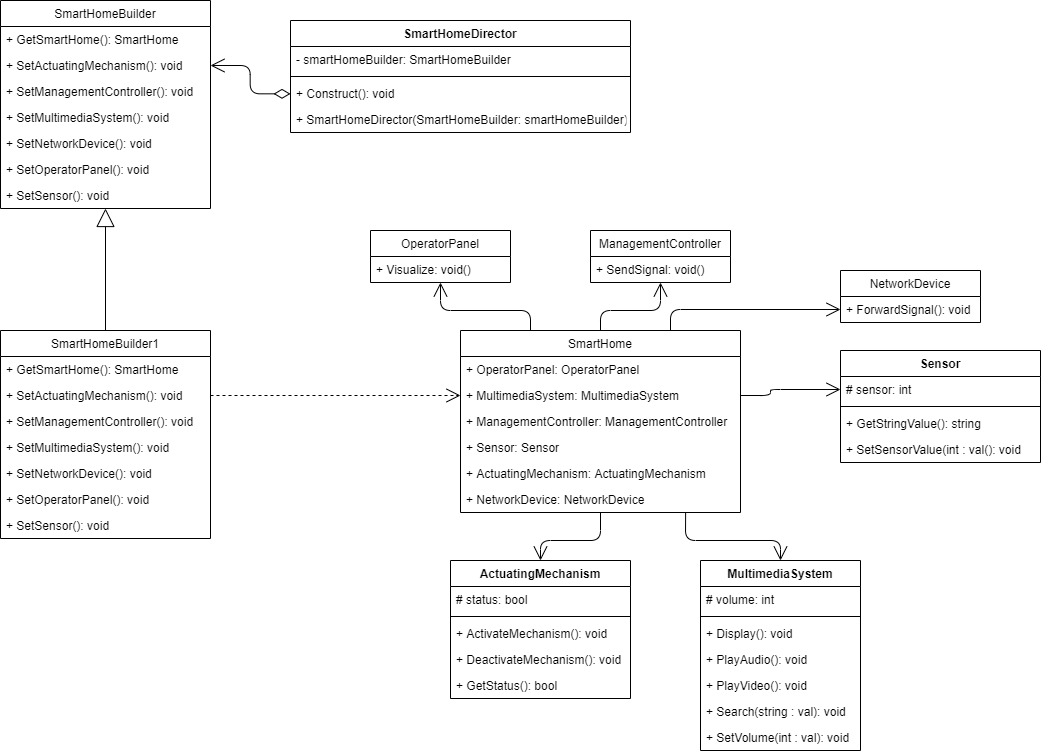

The diagram above was exported from draw.io. Its source (the exported page's mxGraphModel, read from the mxfile embedded in the PNG):
<mxGraphModel dx="1447" dy="850" grid="1" gridSize="10" guides="1" tooltips="1" connect="1" arrows="1" fold="1" page="1" pageScale="1" pageWidth="850" pageHeight="1100" background="#ffffff" math="0" shadow="0">
  <root>
    <mxCell id="0" />
    <mxCell id="1" parent="0" />
    <mxCell id="tdPrmufucF0YZZ8FN_yf-9" value="SmartHomeBuilder" style="swimlane;fontStyle=0;childLayout=stackLayout;horizontal=1;startSize=26;fillColor=none;horizontalStack=0;resizeParent=1;resizeParentMax=0;resizeLast=0;collapsible=1;marginBottom=0;" vertex="1" parent="1">
      <mxGeometry x="440" y="360" width="210" height="208" as="geometry" />
    </mxCell>
    <mxCell id="tdPrmufucF0YZZ8FN_yf-10" value="+ GetSmartHome(): SmartHome" style="text;strokeColor=none;fillColor=none;align=left;verticalAlign=top;spacingLeft=4;spacingRight=4;overflow=hidden;rotatable=0;points=[[0,0.5],[1,0.5]];portConstraint=eastwest;" vertex="1" parent="tdPrmufucF0YZZ8FN_yf-9">
      <mxGeometry y="26" width="210" height="26" as="geometry" />
    </mxCell>
    <mxCell id="tdPrmufucF0YZZ8FN_yf-11" value="+ SetActuatingMechanism(): void" style="text;strokeColor=none;fillColor=none;align=left;verticalAlign=top;spacingLeft=4;spacingRight=4;overflow=hidden;rotatable=0;points=[[0,0.5],[1,0.5]];portConstraint=eastwest;" vertex="1" parent="tdPrmufucF0YZZ8FN_yf-9">
      <mxGeometry y="52" width="210" height="26" as="geometry" />
    </mxCell>
    <mxCell id="tdPrmufucF0YZZ8FN_yf-12" value="+ SetManagementController(): void" style="text;strokeColor=none;fillColor=none;align=left;verticalAlign=top;spacingLeft=4;spacingRight=4;overflow=hidden;rotatable=0;points=[[0,0.5],[1,0.5]];portConstraint=eastwest;" vertex="1" parent="tdPrmufucF0YZZ8FN_yf-9">
      <mxGeometry y="78" width="210" height="26" as="geometry" />
    </mxCell>
    <mxCell id="tdPrmufucF0YZZ8FN_yf-13" value="+ SetMultimediaSystem(): void" style="text;strokeColor=none;fillColor=none;align=left;verticalAlign=top;spacingLeft=4;spacingRight=4;overflow=hidden;rotatable=0;points=[[0,0.5],[1,0.5]];portConstraint=eastwest;" vertex="1" parent="tdPrmufucF0YZZ8FN_yf-9">
      <mxGeometry y="104" width="210" height="26" as="geometry" />
    </mxCell>
    <mxCell id="tdPrmufucF0YZZ8FN_yf-14" value="+ SetNetworkDevice(): void" style="text;strokeColor=none;fillColor=none;align=left;verticalAlign=top;spacingLeft=4;spacingRight=4;overflow=hidden;rotatable=0;points=[[0,0.5],[1,0.5]];portConstraint=eastwest;" vertex="1" parent="tdPrmufucF0YZZ8FN_yf-9">
      <mxGeometry y="130" width="210" height="26" as="geometry" />
    </mxCell>
    <mxCell id="tdPrmufucF0YZZ8FN_yf-15" value="+ SetOperatorPanel(): void" style="text;strokeColor=none;fillColor=none;align=left;verticalAlign=top;spacingLeft=4;spacingRight=4;overflow=hidden;rotatable=0;points=[[0,0.5],[1,0.5]];portConstraint=eastwest;" vertex="1" parent="tdPrmufucF0YZZ8FN_yf-9">
      <mxGeometry y="156" width="210" height="26" as="geometry" />
    </mxCell>
    <mxCell id="tdPrmufucF0YZZ8FN_yf-16" value="+ SetSensor(): void" style="text;strokeColor=none;fillColor=none;align=left;verticalAlign=top;spacingLeft=4;spacingRight=4;overflow=hidden;rotatable=0;points=[[0,0.5],[1,0.5]];portConstraint=eastwest;" vertex="1" parent="tdPrmufucF0YZZ8FN_yf-9">
      <mxGeometry y="182" width="210" height="26" as="geometry" />
    </mxCell>
    <mxCell id="tdPrmufucF0YZZ8FN_yf-17" value="SmartHomeDirector" style="swimlane;fontStyle=1;align=center;verticalAlign=top;childLayout=stackLayout;horizontal=1;startSize=26;horizontalStack=0;resizeParent=1;resizeParentMax=0;resizeLast=0;collapsible=1;marginBottom=0;" vertex="1" parent="1">
      <mxGeometry x="730" y="380" width="340" height="112" as="geometry" />
    </mxCell>
    <mxCell id="tdPrmufucF0YZZ8FN_yf-18" value="- smartHomeBuilder: SmartHomeBuilder" style="text;strokeColor=none;fillColor=none;align=left;verticalAlign=top;spacingLeft=4;spacingRight=4;overflow=hidden;rotatable=0;points=[[0,0.5],[1,0.5]];portConstraint=eastwest;" vertex="1" parent="tdPrmufucF0YZZ8FN_yf-17">
      <mxGeometry y="26" width="340" height="26" as="geometry" />
    </mxCell>
    <mxCell id="tdPrmufucF0YZZ8FN_yf-19" value="" style="line;strokeWidth=1;fillColor=none;align=left;verticalAlign=middle;spacingTop=-1;spacingLeft=3;spacingRight=3;rotatable=0;labelPosition=right;points=[];portConstraint=eastwest;" vertex="1" parent="tdPrmufucF0YZZ8FN_yf-17">
      <mxGeometry y="52" width="340" height="8" as="geometry" />
    </mxCell>
    <mxCell id="tdPrmufucF0YZZ8FN_yf-20" value="+ Construct(): void" style="text;strokeColor=none;fillColor=none;align=left;verticalAlign=top;spacingLeft=4;spacingRight=4;overflow=hidden;rotatable=0;points=[[0,0.5],[1,0.5]];portConstraint=eastwest;" vertex="1" parent="tdPrmufucF0YZZ8FN_yf-17">
      <mxGeometry y="60" width="340" height="26" as="geometry" />
    </mxCell>
    <mxCell id="tdPrmufucF0YZZ8FN_yf-21" value="+ SmartHomeDirector(SmartHomeBuilder: smartHomeBuilder)" style="text;strokeColor=none;fillColor=none;align=left;verticalAlign=top;spacingLeft=4;spacingRight=4;overflow=hidden;rotatable=0;points=[[0,0.5],[1,0.5]];portConstraint=eastwest;" vertex="1" parent="tdPrmufucF0YZZ8FN_yf-17">
      <mxGeometry y="86" width="340" height="26" as="geometry" />
    </mxCell>
    <mxCell id="tdPrmufucF0YZZ8FN_yf-23" value="SmartHomeBuilder1" style="swimlane;fontStyle=0;childLayout=stackLayout;horizontal=1;startSize=26;fillColor=none;horizontalStack=0;resizeParent=1;resizeParentMax=0;resizeLast=0;collapsible=1;marginBottom=0;" vertex="1" parent="1">
      <mxGeometry x="440" y="690" width="210" height="208" as="geometry" />
    </mxCell>
    <mxCell id="tdPrmufucF0YZZ8FN_yf-24" value="+ GetSmartHome(): SmartHome" style="text;strokeColor=none;fillColor=none;align=left;verticalAlign=top;spacingLeft=4;spacingRight=4;overflow=hidden;rotatable=0;points=[[0,0.5],[1,0.5]];portConstraint=eastwest;" vertex="1" parent="tdPrmufucF0YZZ8FN_yf-23">
      <mxGeometry y="26" width="210" height="26" as="geometry" />
    </mxCell>
    <mxCell id="tdPrmufucF0YZZ8FN_yf-25" value="+ SetActuatingMechanism(): void" style="text;strokeColor=none;fillColor=none;align=left;verticalAlign=top;spacingLeft=4;spacingRight=4;overflow=hidden;rotatable=0;points=[[0,0.5],[1,0.5]];portConstraint=eastwest;" vertex="1" parent="tdPrmufucF0YZZ8FN_yf-23">
      <mxGeometry y="52" width="210" height="26" as="geometry" />
    </mxCell>
    <mxCell id="tdPrmufucF0YZZ8FN_yf-26" value="+ SetManagementController(): void" style="text;strokeColor=none;fillColor=none;align=left;verticalAlign=top;spacingLeft=4;spacingRight=4;overflow=hidden;rotatable=0;points=[[0,0.5],[1,0.5]];portConstraint=eastwest;" vertex="1" parent="tdPrmufucF0YZZ8FN_yf-23">
      <mxGeometry y="78" width="210" height="26" as="geometry" />
    </mxCell>
    <mxCell id="tdPrmufucF0YZZ8FN_yf-27" value="+ SetMultimediaSystem(): void" style="text;strokeColor=none;fillColor=none;align=left;verticalAlign=top;spacingLeft=4;spacingRight=4;overflow=hidden;rotatable=0;points=[[0,0.5],[1,0.5]];portConstraint=eastwest;" vertex="1" parent="tdPrmufucF0YZZ8FN_yf-23">
      <mxGeometry y="104" width="210" height="26" as="geometry" />
    </mxCell>
    <mxCell id="tdPrmufucF0YZZ8FN_yf-28" value="+ SetNetworkDevice(): void" style="text;strokeColor=none;fillColor=none;align=left;verticalAlign=top;spacingLeft=4;spacingRight=4;overflow=hidden;rotatable=0;points=[[0,0.5],[1,0.5]];portConstraint=eastwest;" vertex="1" parent="tdPrmufucF0YZZ8FN_yf-23">
      <mxGeometry y="130" width="210" height="26" as="geometry" />
    </mxCell>
    <mxCell id="tdPrmufucF0YZZ8FN_yf-29" value="+ SetOperatorPanel(): void" style="text;strokeColor=none;fillColor=none;align=left;verticalAlign=top;spacingLeft=4;spacingRight=4;overflow=hidden;rotatable=0;points=[[0,0.5],[1,0.5]];portConstraint=eastwest;" vertex="1" parent="tdPrmufucF0YZZ8FN_yf-23">
      <mxGeometry y="156" width="210" height="26" as="geometry" />
    </mxCell>
    <mxCell id="tdPrmufucF0YZZ8FN_yf-30" value="+ SetSensor(): void" style="text;strokeColor=none;fillColor=none;align=left;verticalAlign=top;spacingLeft=4;spacingRight=4;overflow=hidden;rotatable=0;points=[[0,0.5],[1,0.5]];portConstraint=eastwest;" vertex="1" parent="tdPrmufucF0YZZ8FN_yf-23">
      <mxGeometry y="182" width="210" height="26" as="geometry" />
    </mxCell>
    <mxCell id="tdPrmufucF0YZZ8FN_yf-31" value="" style="endArrow=block;endSize=16;endFill=0;html=1;exitX=0.5;exitY=0;exitDx=0;exitDy=0;" edge="1" parent="1" source="tdPrmufucF0YZZ8FN_yf-23" target="tdPrmufucF0YZZ8FN_yf-16">
      <mxGeometry width="160" relative="1" as="geometry">
        <mxPoint x="750" y="680" as="sourcePoint" />
        <mxPoint x="910" y="680" as="targetPoint" />
      </mxGeometry>
    </mxCell>
    <mxCell id="tdPrmufucF0YZZ8FN_yf-32" value="" style="endArrow=open;html=1;endSize=12;startArrow=diamondThin;startSize=14;startFill=0;edgeStyle=orthogonalEdgeStyle;align=left;verticalAlign=bottom;entryX=1;entryY=0.5;entryDx=0;entryDy=0;" edge="1" parent="1" source="tdPrmufucF0YZZ8FN_yf-20" target="tdPrmufucF0YZZ8FN_yf-11">
      <mxGeometry x="-1" y="3" relative="1" as="geometry">
        <mxPoint x="780" y="450" as="sourcePoint" />
        <mxPoint x="720" y="460" as="targetPoint" />
      </mxGeometry>
    </mxCell>
    <mxCell id="tdPrmufucF0YZZ8FN_yf-33" value="SmartHome" style="swimlane;fontStyle=0;childLayout=stackLayout;horizontal=1;startSize=26;fillColor=none;horizontalStack=0;resizeParent=1;resizeParentMax=0;resizeLast=0;collapsible=1;marginBottom=0;" vertex="1" parent="1">
      <mxGeometry x="900" y="690" width="280" height="182" as="geometry" />
    </mxCell>
    <mxCell id="tdPrmufucF0YZZ8FN_yf-34" value="+ OperatorPanel: OperatorPanel" style="text;strokeColor=none;fillColor=none;align=left;verticalAlign=top;spacingLeft=4;spacingRight=4;overflow=hidden;rotatable=0;points=[[0,0.5],[1,0.5]];portConstraint=eastwest;" vertex="1" parent="tdPrmufucF0YZZ8FN_yf-33">
      <mxGeometry y="26" width="280" height="26" as="geometry" />
    </mxCell>
    <mxCell id="tdPrmufucF0YZZ8FN_yf-35" value="+ MultimediaSystem: MultimediaSystem" style="text;strokeColor=none;fillColor=none;align=left;verticalAlign=top;spacingLeft=4;spacingRight=4;overflow=hidden;rotatable=0;points=[[0,0.5],[1,0.5]];portConstraint=eastwest;" vertex="1" parent="tdPrmufucF0YZZ8FN_yf-33">
      <mxGeometry y="52" width="280" height="26" as="geometry" />
    </mxCell>
    <mxCell id="tdPrmufucF0YZZ8FN_yf-36" value="+ ManagementController: ManagementController" style="text;strokeColor=none;fillColor=none;align=left;verticalAlign=top;spacingLeft=4;spacingRight=4;overflow=hidden;rotatable=0;points=[[0,0.5],[1,0.5]];portConstraint=eastwest;" vertex="1" parent="tdPrmufucF0YZZ8FN_yf-33">
      <mxGeometry y="78" width="280" height="26" as="geometry" />
    </mxCell>
    <mxCell id="tdPrmufucF0YZZ8FN_yf-37" value="+ Sensor: Sensor" style="text;strokeColor=none;fillColor=none;align=left;verticalAlign=top;spacingLeft=4;spacingRight=4;overflow=hidden;rotatable=0;points=[[0,0.5],[1,0.5]];portConstraint=eastwest;" vertex="1" parent="tdPrmufucF0YZZ8FN_yf-33">
      <mxGeometry y="104" width="280" height="26" as="geometry" />
    </mxCell>
    <mxCell id="tdPrmufucF0YZZ8FN_yf-38" value="+ ActuatingMechanism: ActuatingMechanism" style="text;strokeColor=none;fillColor=none;align=left;verticalAlign=top;spacingLeft=4;spacingRight=4;overflow=hidden;rotatable=0;points=[[0,0.5],[1,0.5]];portConstraint=eastwest;" vertex="1" parent="tdPrmufucF0YZZ8FN_yf-33">
      <mxGeometry y="130" width="280" height="26" as="geometry" />
    </mxCell>
    <mxCell id="tdPrmufucF0YZZ8FN_yf-39" value="+ NetworkDevice: NetworkDevice" style="text;strokeColor=none;fillColor=none;align=left;verticalAlign=top;spacingLeft=4;spacingRight=4;overflow=hidden;rotatable=0;points=[[0,0.5],[1,0.5]];portConstraint=eastwest;" vertex="1" parent="tdPrmufucF0YZZ8FN_yf-33">
      <mxGeometry y="156" width="280" height="26" as="geometry" />
    </mxCell>
    <mxCell id="tdPrmufucF0YZZ8FN_yf-44" value="OperatorPanel" style="swimlane;fontStyle=0;childLayout=stackLayout;horizontal=1;startSize=26;fillColor=none;horizontalStack=0;resizeParent=1;resizeParentMax=0;resizeLast=0;collapsible=1;marginBottom=0;" vertex="1" parent="1">
      <mxGeometry x="810" y="590" width="140" height="52" as="geometry" />
    </mxCell>
    <mxCell id="tdPrmufucF0YZZ8FN_yf-45" value="+ Visualize: void()" style="text;strokeColor=none;fillColor=none;align=left;verticalAlign=top;spacingLeft=4;spacingRight=4;overflow=hidden;rotatable=0;points=[[0,0.5],[1,0.5]];portConstraint=eastwest;" vertex="1" parent="tdPrmufucF0YZZ8FN_yf-44">
      <mxGeometry y="26" width="140" height="26" as="geometry" />
    </mxCell>
    <mxCell id="tdPrmufucF0YZZ8FN_yf-50" value="MultimediaSystem" style="swimlane;fontStyle=1;align=center;verticalAlign=top;childLayout=stackLayout;horizontal=1;startSize=26;horizontalStack=0;resizeParent=1;resizeParentMax=0;resizeLast=0;collapsible=1;marginBottom=0;" vertex="1" parent="1">
      <mxGeometry x="1140" y="920" width="160" height="190" as="geometry" />
    </mxCell>
    <mxCell id="tdPrmufucF0YZZ8FN_yf-51" value="# volume: int" style="text;strokeColor=none;fillColor=none;align=left;verticalAlign=top;spacingLeft=4;spacingRight=4;overflow=hidden;rotatable=0;points=[[0,0.5],[1,0.5]];portConstraint=eastwest;" vertex="1" parent="tdPrmufucF0YZZ8FN_yf-50">
      <mxGeometry y="26" width="160" height="26" as="geometry" />
    </mxCell>
    <mxCell id="tdPrmufucF0YZZ8FN_yf-52" value="" style="line;strokeWidth=1;fillColor=none;align=left;verticalAlign=middle;spacingTop=-1;spacingLeft=3;spacingRight=3;rotatable=0;labelPosition=right;points=[];portConstraint=eastwest;" vertex="1" parent="tdPrmufucF0YZZ8FN_yf-50">
      <mxGeometry y="52" width="160" height="8" as="geometry" />
    </mxCell>
    <mxCell id="tdPrmufucF0YZZ8FN_yf-53" value="+ Display(): void" style="text;strokeColor=none;fillColor=none;align=left;verticalAlign=top;spacingLeft=4;spacingRight=4;overflow=hidden;rotatable=0;points=[[0,0.5],[1,0.5]];portConstraint=eastwest;" vertex="1" parent="tdPrmufucF0YZZ8FN_yf-50">
      <mxGeometry y="60" width="160" height="26" as="geometry" />
    </mxCell>
    <mxCell id="tdPrmufucF0YZZ8FN_yf-54" value="+ PlayAudio(): void" style="text;strokeColor=none;fillColor=none;align=left;verticalAlign=top;spacingLeft=4;spacingRight=4;overflow=hidden;rotatable=0;points=[[0,0.5],[1,0.5]];portConstraint=eastwest;" vertex="1" parent="tdPrmufucF0YZZ8FN_yf-50">
      <mxGeometry y="86" width="160" height="26" as="geometry" />
    </mxCell>
    <mxCell id="tdPrmufucF0YZZ8FN_yf-55" value="+ PlayVideo(): void" style="text;strokeColor=none;fillColor=none;align=left;verticalAlign=top;spacingLeft=4;spacingRight=4;overflow=hidden;rotatable=0;points=[[0,0.5],[1,0.5]];portConstraint=eastwest;" vertex="1" parent="tdPrmufucF0YZZ8FN_yf-50">
      <mxGeometry y="112" width="160" height="26" as="geometry" />
    </mxCell>
    <mxCell id="tdPrmufucF0YZZ8FN_yf-56" value="+ Search(string : val): void" style="text;strokeColor=none;fillColor=none;align=left;verticalAlign=top;spacingLeft=4;spacingRight=4;overflow=hidden;rotatable=0;points=[[0,0.5],[1,0.5]];portConstraint=eastwest;" vertex="1" parent="tdPrmufucF0YZZ8FN_yf-50">
      <mxGeometry y="138" width="160" height="26" as="geometry" />
    </mxCell>
    <mxCell id="tdPrmufucF0YZZ8FN_yf-57" value="+ SetVolume(int : val): void" style="text;strokeColor=none;fillColor=none;align=left;verticalAlign=top;spacingLeft=4;spacingRight=4;overflow=hidden;rotatable=0;points=[[0,0.5],[1,0.5]];portConstraint=eastwest;" vertex="1" parent="tdPrmufucF0YZZ8FN_yf-50">
      <mxGeometry y="164" width="160" height="26" as="geometry" />
    </mxCell>
    <mxCell id="tdPrmufucF0YZZ8FN_yf-66" value="ManagementController" style="swimlane;fontStyle=0;childLayout=stackLayout;horizontal=1;startSize=26;fillColor=none;horizontalStack=0;resizeParent=1;resizeParentMax=0;resizeLast=0;collapsible=1;marginBottom=0;" vertex="1" parent="1">
      <mxGeometry x="1030" y="590" width="140" height="52" as="geometry" />
    </mxCell>
    <mxCell id="tdPrmufucF0YZZ8FN_yf-67" value="+ SendSignal: void()" style="text;strokeColor=none;fillColor=none;align=left;verticalAlign=top;spacingLeft=4;spacingRight=4;overflow=hidden;rotatable=0;points=[[0,0.5],[1,0.5]];portConstraint=eastwest;" vertex="1" parent="tdPrmufucF0YZZ8FN_yf-66">
      <mxGeometry y="26" width="140" height="26" as="geometry" />
    </mxCell>
    <mxCell id="tdPrmufucF0YZZ8FN_yf-70" value="Sensor" style="swimlane;fontStyle=1;align=center;verticalAlign=top;childLayout=stackLayout;horizontal=1;startSize=26;horizontalStack=0;resizeParent=1;resizeParentMax=0;resizeLast=0;collapsible=1;marginBottom=0;" vertex="1" parent="1">
      <mxGeometry x="1280" y="710" width="200" height="112" as="geometry" />
    </mxCell>
    <mxCell id="tdPrmufucF0YZZ8FN_yf-71" value="# sensor: int" style="text;strokeColor=none;fillColor=none;align=left;verticalAlign=top;spacingLeft=4;spacingRight=4;overflow=hidden;rotatable=0;points=[[0,0.5],[1,0.5]];portConstraint=eastwest;" vertex="1" parent="tdPrmufucF0YZZ8FN_yf-70">
      <mxGeometry y="26" width="200" height="26" as="geometry" />
    </mxCell>
    <mxCell id="tdPrmufucF0YZZ8FN_yf-72" value="" style="line;strokeWidth=1;fillColor=none;align=left;verticalAlign=middle;spacingTop=-1;spacingLeft=3;spacingRight=3;rotatable=0;labelPosition=right;points=[];portConstraint=eastwest;" vertex="1" parent="tdPrmufucF0YZZ8FN_yf-70">
      <mxGeometry y="52" width="200" height="8" as="geometry" />
    </mxCell>
    <mxCell id="tdPrmufucF0YZZ8FN_yf-73" value="+ GetStringValue(): string" style="text;strokeColor=none;fillColor=none;align=left;verticalAlign=top;spacingLeft=4;spacingRight=4;overflow=hidden;rotatable=0;points=[[0,0.5],[1,0.5]];portConstraint=eastwest;" vertex="1" parent="tdPrmufucF0YZZ8FN_yf-70">
      <mxGeometry y="60" width="200" height="26" as="geometry" />
    </mxCell>
    <mxCell id="tdPrmufucF0YZZ8FN_yf-74" value="+ SetSensorValue(int : val(): void" style="text;strokeColor=none;fillColor=none;align=left;verticalAlign=top;spacingLeft=4;spacingRight=4;overflow=hidden;rotatable=0;points=[[0,0.5],[1,0.5]];portConstraint=eastwest;" vertex="1" parent="tdPrmufucF0YZZ8FN_yf-70">
      <mxGeometry y="86" width="200" height="26" as="geometry" />
    </mxCell>
    <mxCell id="tdPrmufucF0YZZ8FN_yf-78" value="ActuatingMechanism" style="swimlane;fontStyle=1;align=center;verticalAlign=top;childLayout=stackLayout;horizontal=1;startSize=26;horizontalStack=0;resizeParent=1;resizeParentMax=0;resizeLast=0;collapsible=1;marginBottom=0;" vertex="1" parent="1">
      <mxGeometry x="890" y="920" width="180" height="138" as="geometry" />
    </mxCell>
    <mxCell id="tdPrmufucF0YZZ8FN_yf-79" value="# status: bool" style="text;strokeColor=none;fillColor=none;align=left;verticalAlign=top;spacingLeft=4;spacingRight=4;overflow=hidden;rotatable=0;points=[[0,0.5],[1,0.5]];portConstraint=eastwest;" vertex="1" parent="tdPrmufucF0YZZ8FN_yf-78">
      <mxGeometry y="26" width="180" height="26" as="geometry" />
    </mxCell>
    <mxCell id="tdPrmufucF0YZZ8FN_yf-80" value="" style="line;strokeWidth=1;fillColor=none;align=left;verticalAlign=middle;spacingTop=-1;spacingLeft=3;spacingRight=3;rotatable=0;labelPosition=right;points=[];portConstraint=eastwest;" vertex="1" parent="tdPrmufucF0YZZ8FN_yf-78">
      <mxGeometry y="52" width="180" height="8" as="geometry" />
    </mxCell>
    <mxCell id="tdPrmufucF0YZZ8FN_yf-81" value="+ ActivateMechanism(): void" style="text;strokeColor=none;fillColor=none;align=left;verticalAlign=top;spacingLeft=4;spacingRight=4;overflow=hidden;rotatable=0;points=[[0,0.5],[1,0.5]];portConstraint=eastwest;" vertex="1" parent="tdPrmufucF0YZZ8FN_yf-78">
      <mxGeometry y="60" width="180" height="26" as="geometry" />
    </mxCell>
    <mxCell id="tdPrmufucF0YZZ8FN_yf-82" value="+ DeactivateMechanism(): void" style="text;strokeColor=none;fillColor=none;align=left;verticalAlign=top;spacingLeft=4;spacingRight=4;overflow=hidden;rotatable=0;points=[[0,0.5],[1,0.5]];portConstraint=eastwest;" vertex="1" parent="tdPrmufucF0YZZ8FN_yf-78">
      <mxGeometry y="86" width="180" height="26" as="geometry" />
    </mxCell>
    <mxCell id="tdPrmufucF0YZZ8FN_yf-83" value="+ GetStatus(): bool" style="text;strokeColor=none;fillColor=none;align=left;verticalAlign=top;spacingLeft=4;spacingRight=4;overflow=hidden;rotatable=0;points=[[0,0.5],[1,0.5]];portConstraint=eastwest;" vertex="1" parent="tdPrmufucF0YZZ8FN_yf-78">
      <mxGeometry y="112" width="180" height="26" as="geometry" />
    </mxCell>
    <mxCell id="tdPrmufucF0YZZ8FN_yf-84" value="NetworkDevice" style="swimlane;fontStyle=0;childLayout=stackLayout;horizontal=1;startSize=26;fillColor=none;horizontalStack=0;resizeParent=1;resizeParentMax=0;resizeLast=0;collapsible=1;marginBottom=0;" vertex="1" parent="1">
      <mxGeometry x="1280" y="630" width="140" height="52" as="geometry" />
    </mxCell>
    <mxCell id="tdPrmufucF0YZZ8FN_yf-85" value="+ ForwardSignal(): void" style="text;strokeColor=none;fillColor=none;align=left;verticalAlign=top;spacingLeft=4;spacingRight=4;overflow=hidden;rotatable=0;points=[[0,0.5],[1,0.5]];portConstraint=eastwest;" vertex="1" parent="tdPrmufucF0YZZ8FN_yf-84">
      <mxGeometry y="26" width="140" height="26" as="geometry" />
    </mxCell>
    <mxCell id="tdPrmufucF0YZZ8FN_yf-88" value="" style="endArrow=open;endSize=12;dashed=1;html=1;entryX=0;entryY=0.5;entryDx=0;entryDy=0;exitX=1;exitY=0.5;exitDx=0;exitDy=0;" edge="1" parent="1" source="tdPrmufucF0YZZ8FN_yf-25" target="tdPrmufucF0YZZ8FN_yf-35">
      <mxGeometry width="160" relative="1" as="geometry">
        <mxPoint x="770" y="820" as="sourcePoint" />
        <mxPoint x="930" y="820" as="targetPoint" />
      </mxGeometry>
    </mxCell>
    <mxCell id="tdPrmufucF0YZZ8FN_yf-90" value="" style="endArrow=open;endFill=1;endSize=12;html=1;exitX=0.25;exitY=0;exitDx=0;exitDy=0;" edge="1" parent="1" source="tdPrmufucF0YZZ8FN_yf-33" target="tdPrmufucF0YZZ8FN_yf-45">
      <mxGeometry width="160" relative="1" as="geometry">
        <mxPoint x="740" y="950" as="sourcePoint" />
        <mxPoint x="900" y="950" as="targetPoint" />
        <Array as="points">
          <mxPoint x="970" y="670" />
          <mxPoint x="880" y="670" />
        </Array>
      </mxGeometry>
    </mxCell>
    <mxCell id="tdPrmufucF0YZZ8FN_yf-91" value="" style="endArrow=open;endFill=1;endSize=12;html=1;exitX=0.5;exitY=0;exitDx=0;exitDy=0;" edge="1" parent="1" source="tdPrmufucF0YZZ8FN_yf-33" target="tdPrmufucF0YZZ8FN_yf-67">
      <mxGeometry width="160" relative="1" as="geometry">
        <mxPoint x="980" y="700" as="sourcePoint" />
        <mxPoint x="890" y="652" as="targetPoint" />
        <Array as="points">
          <mxPoint x="1040" y="670" />
          <mxPoint x="1100" y="670" />
        </Array>
      </mxGeometry>
    </mxCell>
    <mxCell id="tdPrmufucF0YZZ8FN_yf-92" value="" style="endArrow=open;endFill=1;endSize=12;html=1;exitX=0.75;exitY=0;exitDx=0;exitDy=0;entryX=0;entryY=0.5;entryDx=0;entryDy=0;" edge="1" parent="1" source="tdPrmufucF0YZZ8FN_yf-33" target="tdPrmufucF0YZZ8FN_yf-85">
      <mxGeometry width="160" relative="1" as="geometry">
        <mxPoint x="1270" y="698" as="sourcePoint" />
        <mxPoint x="1180" y="650" as="targetPoint" />
        <Array as="points">
          <mxPoint x="1110" y="669" />
        </Array>
      </mxGeometry>
    </mxCell>
    <mxCell id="tdPrmufucF0YZZ8FN_yf-94" value="" style="endArrow=open;endFill=1;endSize=12;html=1;exitX=1;exitY=0.5;exitDx=0;exitDy=0;entryX=0;entryY=0.5;entryDx=0;entryDy=0;" edge="1" parent="1" source="tdPrmufucF0YZZ8FN_yf-35" target="tdPrmufucF0YZZ8FN_yf-71">
      <mxGeometry width="160" relative="1" as="geometry">
        <mxPoint x="1180" y="810" as="sourcePoint" />
        <mxPoint x="1340" y="810" as="targetPoint" />
        <Array as="points">
          <mxPoint x="1210" y="755" />
          <mxPoint x="1210" y="749" />
        </Array>
      </mxGeometry>
    </mxCell>
    <mxCell id="tdPrmufucF0YZZ8FN_yf-95" value="" style="endArrow=open;endFill=1;endSize=12;html=1;exitX=0.804;exitY=1;exitDx=0;exitDy=0;exitPerimeter=0;" edge="1" parent="1" source="tdPrmufucF0YZZ8FN_yf-39" target="tdPrmufucF0YZZ8FN_yf-50">
      <mxGeometry width="160" relative="1" as="geometry">
        <mxPoint x="1070" y="898" as="sourcePoint" />
        <mxPoint x="1240" y="850" as="targetPoint" />
        <Array as="points">
          <mxPoint x="1125" y="900" />
          <mxPoint x="1220" y="900" />
        </Array>
      </mxGeometry>
    </mxCell>
    <mxCell id="tdPrmufucF0YZZ8FN_yf-96" value="" style="endArrow=open;endFill=1;endSize=12;html=1;entryX=0.5;entryY=0;entryDx=0;entryDy=0;" edge="1" parent="1" source="tdPrmufucF0YZZ8FN_yf-39" target="tdPrmufucF0YZZ8FN_yf-78">
      <mxGeometry width="160" relative="1" as="geometry">
        <mxPoint x="1090" y="920" as="sourcePoint" />
        <mxPoint x="1040" y="900" as="targetPoint" />
        <Array as="points">
          <mxPoint x="1040" y="900" />
          <mxPoint x="980" y="900" />
        </Array>
      </mxGeometry>
    </mxCell>
  </root>
</mxGraphModel>